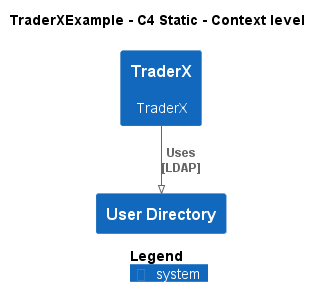

The diagram above was rendered by PlantUML. Its source (embedded in the PNG):
@startuml
!pragma layout smetana
!include ..\.c4s\C4_Context.puml

AddElementTag("c4interflow:lifecycle:new", $bgColor=green, $fontColor=#ffffff, $borderColor=green, $shadowing="False")
AddElementTag("c4interflow:lifecycle:changed", $bgColor=orange, $fontColor=#ffffff, $borderColor=orange, $shadowing="False")
AddElementTag("c4interflow:lifecycle:removed", $bgColor=red, $fontColor=#ffffff, $borderColor=red, $shadowing="False")

AddRelTag("c4interflow:lifecycle:new", $textColor=green, $lineColor=green)
AddRelTag("c4interflow:lifecycle:changed", $textColor=orange, $lineColor=orange)
AddRelTag("c4interflow:lifecycle:removed", $textColor=red, $lineColor=red)

SHOW_PERSON_PORTRAIT()
LAYOUT_TOP_DOWN()

skinparam linetype polyline

title TraderXExample - C4 Static - Context level

System(TraderXExample.SoftwareSystems.TraderX, "TraderX", "TraderX")
System(TraderXExample.SoftwareSystems.UserDirectory, "User Directory", "")

Rel(TraderXExample.SoftwareSystems.TraderX, TraderXExample.SoftwareSystems.UserDirectory, "Uses\n[LDAP]", $tags='protocol:ldap')


SHOW_LEGEND()
@enduml